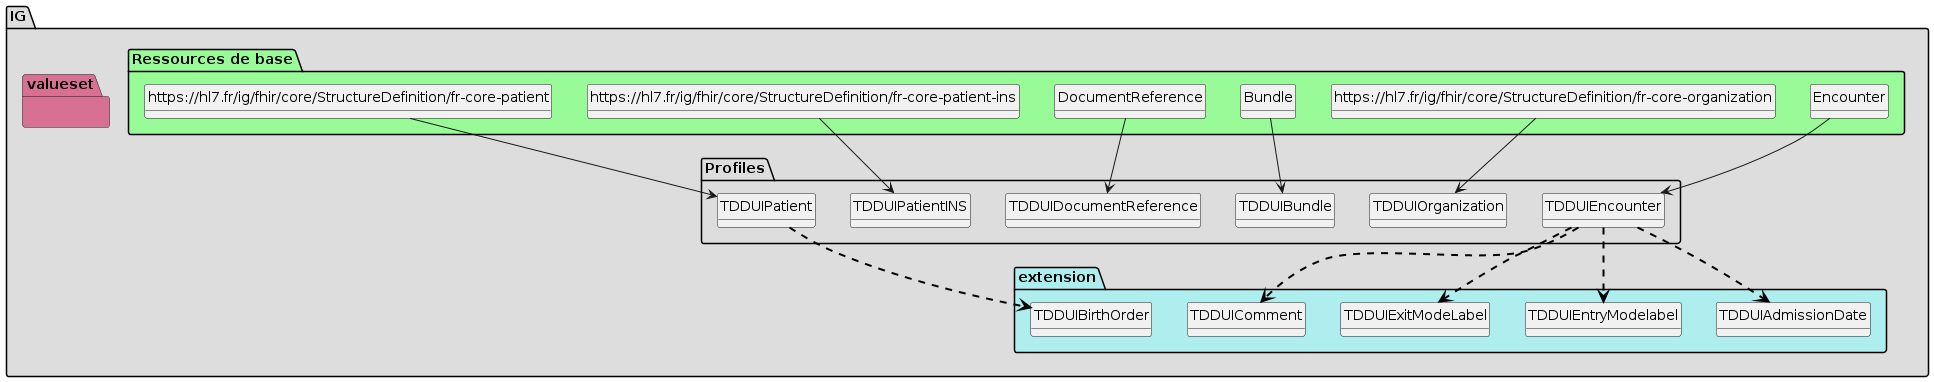

The diagram above was rendered by PlantUML. Its source (embedded in the PNG):
@startuml
set namespaceSeparator ?
hide circle
hide class fields

package IG #DDDDDD{

     package Profiles #DDDDDD{

        class TDDUIEncounter{

             Encounter.extension => [None..None]
             Encounter.extension:TDDUI-plannedStartDate-r5 => <&plus>[0..1]
             Encounter.extension:TDDUI-plannedEndDate-r5 => <&plus>[0..1]
             Encounter.extension:TDDUIAdmissionDate => <&plus>[0..1]
             Encounter.extension:TDDUIEntryModelabel => <&plus>[0..1]
             Encounter.extension:TDDUIExitModeLabel => <&plus>[0..1]
             Encounter.extension:TDDUIComment => <&plus>[0..1]
             Encounter.identifier => [1..None]
             Encounter.identifier:idStay => [1..1]
             Encounter.subject => [1..None]
             Encounter.serviceProvider => [1..None]
        } 

        class TDDUIOrganization{

             Organization.identifier => [1..None]
             Organization.identifier:idNatSt => [1..None]
        } 

        class TDDUIBundle{

             Bundle.type => [None..None]
             Bundle.entry => [1..None]
             Bundle.entry:DUIDocumentReference => [1..*]
             Bundle.entry:DUIDocumentReference.resource => [1..None]
             Bundle.entry:DUIDocumentReference.request => [1..None]
             Bundle.entry:DUIDocumentReference.request.method => [None..None]
        } 

        class TDDUIDocumentReference{

             DocumentReference.meta.versionId => [None..None]
             DocumentReference.modifierExtension => [None..0]
             DocumentReference.masterIdentifier => [1..None]
             DocumentReference.identifier => [None..0]
             DocumentReference.status => [None..None]
             DocumentReference.docStatus => [None..0]
             DocumentReference.type => [None..None]
             DocumentReference.category => [None..1]
             DocumentReference.subject => [None..None]
             DocumentReference.date => [None..None]
             DocumentReference.author => [None..None]
             DocumentReference.authenticator => [None..None]
             DocumentReference.relatesTo => [None..None]
             DocumentReference.description => [None..None]
             DocumentReference.securityLabel => [None..None]
             DocumentReference.content => [None..1]
             DocumentReference.content.attachment.contentType => [1..None]
             DocumentReference.content.attachment.language => [None..None]
             DocumentReference.content.attachment.data => [1..None]
             DocumentReference.content.attachment.url => [None..0]
             DocumentReference.content.attachment.size => [None..None]
             DocumentReference.content.attachment.hash => [None..None]
             DocumentReference.content.attachment.title => [1..None]
             DocumentReference.content.attachment.creation => [None..None]
             DocumentReference.content.format => [None..None]
             DocumentReference.context => [None..None]
             DocumentReference.context.event => [None..1]
             DocumentReference.context.period => [None..None]
             DocumentReference.context.facilityType => [None..None]
             DocumentReference.context.practiceSetting => [None..None]
             DocumentReference.context.sourcePatientInfo => [None..None]
        } 

        class TDDUIPatientINS{

             Patient => [None..None]
             Patient.meta.profile:tddui-patient-canonical => [0..1]
             Patient.identifier:INS-NIR => [None..1]
             Patient.identifier:INS-NIR-TEST => [None..1]
             Patient.identifier:INS-NIR-DEMO => [None..1]
             Patient.identifier:INS-NIA => [None..1]
             Patient.identifier:localIdentifier => [0..1]
             Patient.identifier:localIdentifier.use => [None..None]
             Patient.identifier:localIdentifier.type => [1..None]
             Patient.identifier:localIdentifier.system => [1..None]
             Patient.identifier:localIdentifier.value => [1..None]
             Patient.identifier:initialNumber => [0..1]
             Patient.identifier:initialNumber.use => [None..None]
             Patient.identifier:initialNumber.type => [1..None]
             Patient.identifier:initialNumber.system => [1..None]
             Patient.identifier:initialNumber.value => [1..None]
             Patient.name => [None..None]
             Patient.name:usualName => [None..1]
        } 

        class TDDUIPatient{

             Patient => [None..None]
             Patient.identifier:localIdentifier => [0..1]
             Patient.identifier:localIdentifier.use => [None..None]
             Patient.identifier:localIdentifier.type => [1..None]
             Patient.identifier:localIdentifier.system => [1..None]
             Patient.identifier:localIdentifier.value => [1..None]
             Patient.identifier:initialNumber => [0..1]
             Patient.identifier:initialNumber.use => [None..None]
             Patient.identifier:initialNumber.type => [1..None]
             Patient.identifier:initialNumber.system => [1..None]
             Patient.identifier:initialNumber.value => [1..None]
             Patient.name => [1..None]
             Patient.name:usualName => [None..1]
             Patient.name:officialName => [1..1]
             Patient.gender => [None..None]
             Patient.birthDate.extension => [1..None]
             Patient.birthDate.extension:tddui-birth-order => <&plus>[1..1]
         }

     }
     package extension #paleturquoise {

     TDDUIEncounter -[#black,dashed,thickness=2]-> TDDUIAdmissionDate
     TDDUIEncounter -[#black,dashed,thickness=2]-> TDDUIEntryModelabel
     TDDUIEncounter -[#black,dashed,thickness=2]-> TDDUIExitModeLabel
     TDDUIEncounter -[#black,dashed,thickness=2]-> TDDUIComment
     TDDUIPatient -[#black,dashed,thickness=2]-> TDDUIBirthOrder

        class TDDUIAdmissionDate{

          Extension.extension => [None..0]
          Extension.url => [None..None]
          Extension.value[x] => [None..None]
        } 
        class TDDUIBirthOrder{

          Extension.extension => [None..0]
          Extension.url => [None..None]
          Extension.value[x] => [None..None]
        } 
        class TDDUIComment{

          Extension.extension => [None..0]
          Extension.url => [None..None]
          Extension.value[x] => [None..None]
        } 
        class TDDUIEntryModelabel{

          Extension.extension => [None..0]
          Extension.url => [None..None]
          Extension.value[x] => [None..None]
        } 
        class TDDUIExitModeLabel{

          Extension.extension => [None..0]
          Extension.url => [None..None]
          Extension.value[x] => [None..None]
         }
     }
     package valueset #PaleVioletRed{
       }

package "Ressources de base" #palegreen {

 class "Encounter" as  classd1e9f9f891de8f9a655739a01fbf68f0 

    classd1e9f9f891de8f9a655739a01fbf68f0 --> TDDUIEncounter

 class "https://hl7.fr/ig/fhir/core/StructureDefinition/fr-core-organization" as  class7273115ddeceb35c4c7044f07f832f67 

    class7273115ddeceb35c4c7044f07f832f67 --> TDDUIOrganization

 class "Bundle" as  class94c51f19c37f96ed231f5a0ae512b2a8 

    class94c51f19c37f96ed231f5a0ae512b2a8 --> TDDUIBundle

 class "DocumentReference" as  classabc067272ee1964cc2c74c1c1a1854f5 

    classabc067272ee1964cc2c74c1c1a1854f5 --> TDDUIDocumentReference

 class "https://hl7.fr/ig/fhir/core/StructureDefinition/fr-core-patient-ins" as  class4183c8825d56dc7b36e75f7f711f8b6b 

    class4183c8825d56dc7b36e75f7f711f8b6b --> TDDUIPatientINS

 class "https://hl7.fr/ig/fhir/core/StructureDefinition/fr-core-patient" as  classcb72a5551de902d7716887df67489a97 

    classcb72a5551de902d7716887df67489a97 --> TDDUIPatient
}
@enduml